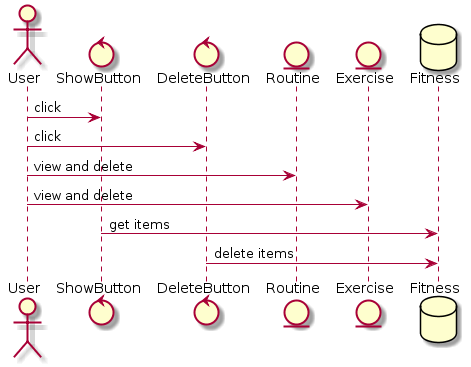

The diagram above was rendered by PlantUML. Its source (embedded in the PNG):
@startuml
actor User
control ShowButton
control DeleteButton
entity Routine
entity Exercise
database Fitness

User -> ShowButton : click
User -> DeleteButton : click
User -> Routine : view and delete
User -> Exercise : view and delete
ShowButton -> Fitness : get items
DeleteButton -> Fitness : delete items
@enduml